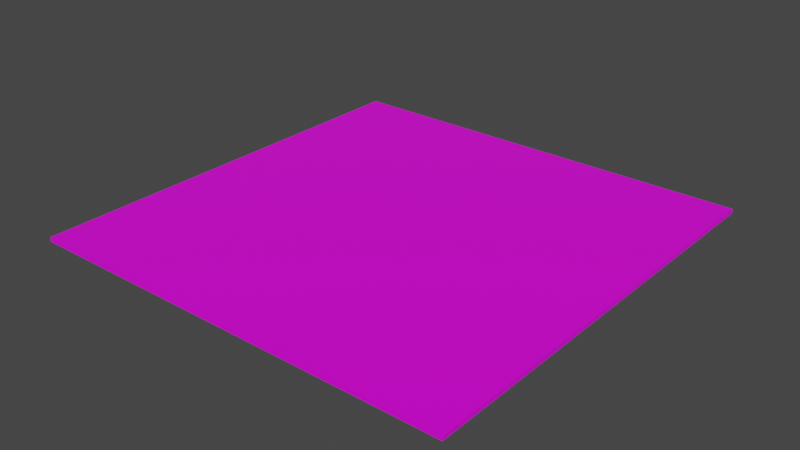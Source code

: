 # Source: floor.blend  (saved by Blender 2.83.19; exported with 4.5.12 LTS)
import bpy
from mathutils import Matrix  # noqa: F401  (used for matrix-valued properties, if any)

bpy.ops.wm.read_factory_settings(use_empty=True)
scene = bpy.context.scene
scene.name = 'Scene'

# ---- collections
col_collection = bpy.data.collections.new('Collection'); scene.collection.children.link(col_collection)

# ---- images (referenced by path relative to the original .blend; pixels are not part of the script)
import os
ASSET_DIR = os.environ.get("B2B_ASSET_DIR", "")  # directory of the original .blend (textures are referenced by path, not embedded)
HERE = os.path.dirname(os.path.abspath(__file__))  # packed textures are extracted next to this script under _unpacked/

def load_image(name, relpath, width, height, colorspace="sRGB"):
    """Load a texture the original file referenced (path relative to the .blend, or extracted next to this script)."""
    p = next((c for c in (os.path.join(HERE, relpath), os.path.join(ASSET_DIR, relpath)) if relpath and os.path.exists(c)), "")
    if p:
        img = bpy.data.images.load(p, check_existing=True)
        img.name = name
    else:  # same state as the original file: an image datablock whose file is absent (Cycles renders it pink)
        img = bpy.data.images.new(name, width, height)
        img.source = "FILE"
        img.filepath = "//" + (relpath or name)
    img.colorspace_settings.name = colorspace
    return img
img_woodtexture_png = load_image('woodTexture.png', 'woodTexture.png', 1024, 1024, 'sRGB')

# ---- materials (node trees are filled in below, after node groups)
mat_material = bpy.data.materials.new('Material')
mat_material.alpha_threshold = 0.0
mat_material.use_transparent_shadow = False
mat_material.line_color = (0.0, 0.0, 0.0, 1.0)

# ---- material node trees
mat_material.use_nodes = True; mat_material.node_tree.nodes.clear()
_N = mat_material.node_tree.nodes; _L = mat_material.node_tree.links
n0 = _N.new('ShaderNodeOutputMaterial'); n0.name = 'Material Output'; n0.location = (300, 300)
n1 = _N.new('ShaderNodeBsdfPrincipled'); n1.name = 'Principled BSDF'; n1.location = (10, 300)
n1.distribution = 'GGX'
n1.subsurface_method = 'BURLEY'
n1.inputs[2].default_value = 0.4
n1.inputs[3].default_value = 1.45
n1.inputs[27].default_value = (0.0, 0.0, 0.0, 1.0)
n1.inputs[28].default_value = 1.0
n2 = _N.new('ShaderNodeTexImage'); n2.name = 'Image Texture'; n2.location = (-344, 219)
n2.image = img_woodtexture_png
_L.new(n1.outputs[0], n0.inputs[0])
_L.new(n2.outputs[0], n1.inputs[0])
n0.is_active_output = True

# ---- world
world_world = bpy.data.worlds.new('World'); scene.world = world_world
world_world.use_nodes = True; world_world.node_tree.nodes.clear()
_N = world_world.node_tree.nodes; _L = world_world.node_tree.links
n0 = _N.new('ShaderNodeOutputWorld'); n0.name = 'World Output'; n0.location = (300, 300)
n1 = _N.new('ShaderNodeBackground'); n1.name = 'Background'; n1.location = (10, 300)
n1.inputs[0].default_value = (0.05088, 0.05088, 0.05088, 1.0)
_L.new(n1.outputs[0], n0.inputs[0])
n0.is_active_output = True
world_world.color = (0.05088, 0.05088, 0.05088)
world_world.use_sun_shadow = False
world_world.sun_shadow_jitter_overblur = 0.0

# ---- meshes
me_cube = bpy.data.meshes.new('Cube')
me_cube.from_pydata([(100.0, 100.0, -0.09205), (100.0, 100.0, -2.092), (100.0, -100.0, -0.09205), (100.0, -100.0, -2.092), (-100.0, 100.0, -0.09205), (-100.0, 100.0, -2.092), (-100.0, -100.0, -0.09205), (-100.0, -100.0, -2.092)], [], [(0, 4, 6, 2), (3, 2, 6, 7), (7, 6, 4, 5), (5, 1, 3, 7), (1, 0, 2, 3), (5, 4, 0, 1)])
_uv = me_cube.uv_layers.new(name='UVMap')
_uv.uv.foreach_set('vector', [8.22, 8.22, -7.22, 8.22, -7.22, -7.22, 8.22, -7.22, 0.5347, 0.5271, 0.9536, 9.764e-05, 0.9536, 0.9999, 0.4735, 0.5946, 0.4735, 0.5946, 0.9536, 0.9999, 0.05427, 0.9997, 0.4318, 0.5449, -7.22, 8.22, 8.22, 8.22, 8.22, -7.22, -7.22, -7.22, 0.4714, 0.4831, 9.764e-05, 0.08525, 0.9536, 9.764e-05, 0.5347, 0.5271, 0.4318, 0.5449, 0.05427, 0.9997, 9.764e-05, 0.08525, 0.4714, 0.4831])
me_cube.materials.append(mat_material)
me_cube.use_remesh_preserve_volume = False
me_cube.use_remesh_preserve_attributes = False
me_cube.use_mirror_vertex_groups = False
me_cube.update()

# ---- objects
ob_cube = bpy.data.objects.new('Cube', me_cube)

# ---- transforms, parenting, visibility, modifiers, constraints
ob_cube.location = (0.0, 0.0, 0.0)
ob_cube.lock_rotations_4d = False
ob_cube.empty_display_type = 'ARROWS'
ob_cube.lineart.crease_threshold = 0.0

# ---- collection membership
col_collection.objects.link(ob_cube)

# ---- scene / render settings (as saved in the file)
scene.frame_start = 1; scene.frame_end = 250; scene.frame_set(1)
scene.render.engine = 'BLENDER_EEVEE_NEXT'
scene.cycles.use_denoising = False
scene.cycles.samples = 128
scene.cycles.sampling_pattern = 'TABULATED_SOBOL'
scene.cycles.use_adaptive_sampling = False
scene.cycles.use_light_tree = False
scene.view_settings.view_transform = 'Filmic'
bpy.context.view_layer.update()

# ---- added for rendering (the .blend has no active camera and no usable light): camera, sun
cam_auto = bpy.data.cameras.new('AutoCamera')
cam_auto.lens = 50.0
cam_auto.sensor_width = 36.0
cam_auto.clip_end = 4592.81
ob_auto_camera = bpy.data.objects.new('AutoCamera', cam_auto)
scene.collection.objects.link(ob_auto_camera)
ob_auto_camera.location = (261.7, -314.04, 208.268)
ob_auto_camera.rotation_euler = (1.09748, -7.21219e-08, 0.694738)
scene.camera = ob_auto_camera
light_auto_sun = bpy.data.lights.new('AutoSun', 'SUN')
light_auto_sun.energy = 3.0
light_auto_sun.angle = 0.0523599
ob_auto_sun = bpy.data.objects.new('AutoSun', light_auto_sun)
scene.collection.objects.link(ob_auto_sun)
ob_auto_sun.rotation_euler = (0.872665, 0.174533, 0.523599)
bpy.context.view_layer.update()
